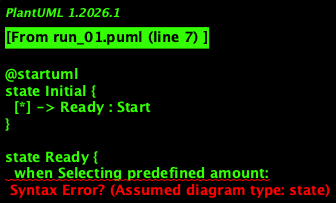

The diagram above was rendered by PlantUML. Its source (embedded in the PNG):
@startuml
state Initial {
  [*] -> Ready : Start
}

state Ready {
  when Selecting predefined amount:
    --> $20 : "Select $20"
    --> $40 : "Select $40"
  when Entering custom amount:
    --> CustomAmountInput : "Enter Amount"
  when Cancelling transaction:
    --> TransactionCancelled : "Cancel"
}

state $20 {
  --> TransactionCompleted : "Process" with "Dispense $20 cash"
}

state $40 {
  --> TransactionCompleted : "Process" with "Dispense $40 cash"
}

state CustomAmountInput {
  when Processing custom amount:
    --> TransactionCompleted : "Process" with "Dispense custom cash"
  when Cancelling transaction:
    --> TransactionCancelled : "Cancel"
}

state TransactionCompleted {
  --> [*] : End
}

state TransactionCancelled {
  --> [*] : End with "Return card"
}
@enduml